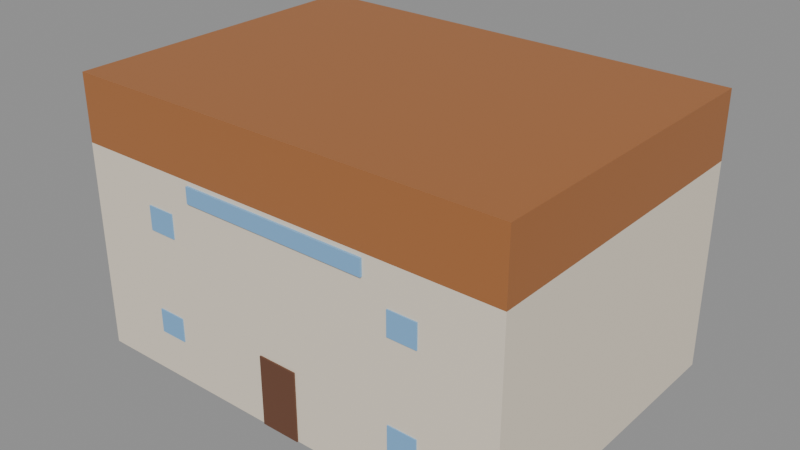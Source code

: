 # Source: gedung_perpus.blend  (saved by Blender 5.3.31; exported with 4.5.12 LTS)
import bpy
from mathutils import Matrix  # noqa: F401  (used for matrix-valued properties, if any)

bpy.ops.wm.read_factory_settings(use_empty=True)
scene = bpy.context.scene
scene.name = 'Scene'

# ---- images (referenced by path relative to the original .blend; pixels are not part of the script)
import os
ASSET_DIR = os.environ.get("B2B_ASSET_DIR", "")  # directory of the original .blend (textures are referenced by path, not embedded)
HERE = os.path.dirname(os.path.abspath(__file__))  # packed textures are extracted next to this script under _unpacked/

def load_image(name, relpath, width, height, colorspace="sRGB"):
    """Load a texture the original file referenced (path relative to the .blend, or extracted next to this script)."""
    p = next((c for c in (os.path.join(HERE, relpath), os.path.join(ASSET_DIR, relpath)) if relpath and os.path.exists(c)), "")
    if p:
        img = bpy.data.images.load(p, check_existing=True)
        img.name = name
    else:  # same state as the original file: an image datablock whose file is absent (Cycles renders it pink)
        img = bpy.data.images.new(name, width, height)
        img.source = "FILE"
        img.filepath = "//" + (relpath or name)
    img.colorspace_settings.name = colorspace
    return img
img_palet_gedung_perpus = load_image('palet_gedung_perpus', '_unpacked/palet_gedung_perpus.ff28adcc.png', 16, 4, 'sRGB')

# ---- materials (node trees are filled in below, after node groups)
mat_palet_gedung_perpus = bpy.data.materials.new('palet_gedung_perpus')

# ---- material node trees
mat_palet_gedung_perpus.use_nodes = True; mat_palet_gedung_perpus.node_tree.nodes.clear()
_N = mat_palet_gedung_perpus.node_tree.nodes; _L = mat_palet_gedung_perpus.node_tree.links
n0 = _N.new('ShaderNodeBsdfPrincipled'); n0.name = 'Principled BSDF'; n0.location = (-200, 100)
n0.inputs[10].default_value = 0.005
n1 = _N.new('ShaderNodeOutputMaterial'); n1.name = 'Material Output'; n1.location = (200, 100)
n2 = _N.new('ShaderNodeTexImage'); n2.name = 'Image Texture'; n2.location = (0, 0)
n2.image = img_palet_gedung_perpus
n2.interpolation = 'Closest'
_L.new(n0.outputs[0], n1.inputs[0])
_L.new(n2.outputs[0], n0.inputs[0])
n1.is_active_output = True

# ---- meshes
me_gedung_perpus = bpy.data.meshes.new('gedung_perpus')
me_gedung_perpus.from_pydata([(-7.0, -5.0, 0.0), (-7.0, -5.0, 6.536), (-7.0, 5.0, 0.0), (-7.0, 5.0, 6.536), (7.0, -5.0, 0.0), (7.0, -5.0, 6.536), (7.0, 5.0, 0.0), (7.0, 5.0, 6.536), (-7.0, -5.0, 6.536), (-7.0, -5.0, 8.6), (-7.0, 5.0, 6.536), (-7.0, 5.0, 8.6), (7.0, -5.0, 6.536), (7.0, -5.0, 8.6), (7.0, 5.0, 6.536), (7.0, 5.0, 8.6), (-0.625, -5.045, 2.384e-07), (-0.625, -5.045, 2.2), (-0.625, -5.0, 2.384e-07), (-0.625, -5.0, 2.2), (0.625, -5.045, 2.384e-07), (0.625, -5.045, 2.2), (0.625, -5.0, 2.384e-07), (0.625, -5.0, 2.2), (-4.65, -5.035, 1.324), (-4.65, -5.035, 2.074), (-4.65, -5.0, 1.324), (-4.65, -5.0, 2.074), (-3.75, -5.035, 1.324), (-3.75, -5.035, 2.074), (-3.75, -5.0, 1.324), (-3.75, -5.0, 2.074), (3.75, -5.035, 1.324), (3.75, -5.035, 2.074), (3.75, -5.0, 1.324), (3.75, -5.0, 2.074), (4.65, -5.035, 1.324), (4.65, -5.035, 2.074), (4.65, -5.0, 1.324), (4.65, -5.0, 2.074), (-4.65, -5.035, 4.592), (-4.65, -5.035, 5.342), (-4.65, -5.0, 4.592), (-4.65, -5.0, 5.342), (-3.75, -5.035, 4.592), (-3.75, -5.035, 5.342), (-3.75, -5.0, 4.592), (-3.75, -5.0, 5.342), (3.75, -5.035, 4.592), (3.75, -5.035, 5.342), (3.75, -5.0, 4.592), (3.75, -5.0, 5.342), (4.65, -5.035, 4.592), (4.65, -5.035, 5.342), (4.65, -5.0, 4.592), (4.65, -5.0, 5.342), (-3.0, -5.07, 5.906), (-3.0, -5.07, 6.406), (-3.0, -5.0, 5.906), (-3.0, -5.0, 6.406), (3.0, -5.07, 5.906), (3.0, -5.07, 6.406), (3.0, -5.0, 5.906), (3.0, -5.0, 6.406)], [], [(0, 1, 3, 2), (2, 3, 7, 6), (6, 7, 5, 4), (4, 5, 1, 0), (2, 6, 4, 0), (7, 3, 1, 5), (8, 9, 11, 10), (10, 11, 15, 14), (14, 15, 13, 12), (12, 13, 9, 8), (10, 14, 12, 8), (15, 11, 9, 13), (16, 17, 19, 18), (18, 19, 23, 22), (22, 23, 21, 20), (20, 21, 17, 16), (18, 22, 20, 16), (23, 19, 17, 21), (24, 25, 27, 26), (26, 27, 31, 30), (30, 31, 29, 28), (28, 29, 25, 24), (26, 30, 28, 24), (31, 27, 25, 29), (32, 33, 35, 34), (34, 35, 39, 38), (38, 39, 37, 36), (36, 37, 33, 32), (34, 38, 36, 32), (39, 35, 33, 37), (40, 41, 43, 42), (42, 43, 47, 46), (46, 47, 45, 44), (44, 45, 41, 40), (42, 46, 44, 40), (47, 43, 41, 45), (48, 49, 51, 50), (50, 51, 55, 54), (54, 55, 53, 52), (52, 53, 49, 48), (50, 54, 52, 48), (55, 51, 49, 53), (56, 57, 59, 58), (58, 59, 63, 62), (62, 63, 61, 60), (60, 61, 57, 56), (58, 62, 60, 56), (63, 59, 57, 61)])
_uv = me_gedung_perpus.uv_layers.new(name='UVMap')
_uv.uv.foreach_set('vector', [0.125, 0.5, 0.125, 0.5, 0.125, 0.5, 0.125, 0.5, 0.125, 0.5, 0.125, 0.5, 0.125, 0.5, 0.125, 0.5, 0.125, 0.5, 0.125, 0.5, 0.125, 0.5, 0.125, 0.5, 0.125, 0.5, 0.125, 0.5, 0.125, 0.5, 0.125, 0.5, 0.125, 0.5, 0.125, 0.5, 0.125, 0.5, 0.125, 0.5, 0.125, 0.5, 0.125, 0.5, 0.125, 0.5, 0.125, 0.5, 0.375, 0.5, 0.375, 0.5, 0.375, 0.5, 0.375, 0.5, 0.375, 0.5, 0.375, 0.5, 0.375, 0.5, 0.375, 0.5, 0.375, 0.5, 0.375, 0.5, 0.375, 0.5, 0.375, 0.5, 0.375, 0.5, 0.375, 0.5, 0.375, 0.5, 0.375, 0.5, 0.375, 0.5, 0.375, 0.5, 0.375, 0.5, 0.375, 0.5, 0.375, 0.5, 0.375, 0.5, 0.375, 0.5, 0.375, 0.5, 0.625, 0.5, 0.625, 0.5, 0.625, 0.5, 0.625, 0.5, 0.625, 0.5, 0.625, 0.5, 0.625, 0.5, 0.625, 0.5, 0.625, 0.5, 0.625, 0.5, 0.625, 0.5, 0.625, 0.5, 0.625, 0.5, 0.625, 0.5, 0.625, 0.5, 0.625, 0.5, 0.625, 0.5, 0.625, 0.5, 0.625, 0.5, 0.625, 0.5, 0.625, 0.5, 0.625, 0.5, 0.625, 0.5, 0.625, 0.5, 0.875, 0.5, 0.875, 0.5, 0.875, 0.5, 0.875, 0.5, 0.875, 0.5, 0.875, 0.5, 0.875, 0.5, 0.875, 0.5, 0.875, 0.5, 0.875, 0.5, 0.875, 0.5, 0.875, 0.5, 0.875, 0.5, 0.875, 0.5, 0.875, 0.5, 0.875, 0.5, 0.875, 0.5, 0.875, 0.5, 0.875, 0.5, 0.875, 0.5, 0.875, 0.5, 0.875, 0.5, 0.875, 0.5, 0.875, 0.5, 0.875, 0.5, 0.875, 0.5, 0.875, 0.5, 0.875, 0.5, 0.875, 0.5, 0.875, 0.5, 0.875, 0.5, 0.875, 0.5, 0.875, 0.5, 0.875, 0.5, 0.875, 0.5, 0.875, 0.5, 0.875, 0.5, 0.875, 0.5, 0.875, 0.5, 0.875, 0.5, 0.875, 0.5, 0.875, 0.5, 0.875, 0.5, 0.875, 0.5, 0.875, 0.5, 0.875, 0.5, 0.875, 0.5, 0.875, 0.5, 0.875, 0.5, 0.875, 0.5, 0.875, 0.5, 0.875, 0.5, 0.875, 0.5, 0.875, 0.5, 0.875, 0.5, 0.875, 0.5, 0.875, 0.5, 0.875, 0.5, 0.875, 0.5, 0.875, 0.5, 0.875, 0.5, 0.875, 0.5, 0.875, 0.5, 0.875, 0.5, 0.875, 0.5, 0.875, 0.5, 0.875, 0.5, 0.875, 0.5, 0.875, 0.5, 0.875, 0.5, 0.875, 0.5, 0.875, 0.5, 0.875, 0.5, 0.875, 0.5, 0.875, 0.5, 0.875, 0.5, 0.875, 0.5, 0.875, 0.5, 0.875, 0.5, 0.875, 0.5, 0.875, 0.5, 0.875, 0.5, 0.875, 0.5, 0.875, 0.5, 0.875, 0.5, 0.875, 0.5, 0.875, 0.5, 0.875, 0.5, 0.875, 0.5, 0.875, 0.5, 0.875, 0.5, 0.875, 0.5, 0.875, 0.5, 0.875, 0.5, 0.875, 0.5, 0.875, 0.5, 0.875, 0.5, 0.875, 0.5, 0.875, 0.5, 0.875, 0.5, 0.875, 0.5, 0.875, 0.5, 0.875, 0.5, 0.875, 0.5, 0.875, 0.5, 0.875, 0.5, 0.875, 0.5, 0.875, 0.5, 0.875, 0.5, 0.875, 0.5, 0.875, 0.5, 0.875, 0.5, 0.875, 0.5, 0.875, 0.5, 0.875, 0.5, 0.875, 0.5, 0.875, 0.5, 0.875, 0.5, 0.875, 0.5, 0.875, 0.5])
me_gedung_perpus.materials.append(mat_palet_gedung_perpus)
me_gedung_perpus.update()

# ---- objects
ob_gedung_perpus = bpy.data.objects.new('gedung_perpus', me_gedung_perpus)

# ---- transforms, parenting, visibility, modifiers, constraints
ob_gedung_perpus.location = (0.0, 0.0, 0.0)

# ---- collection membership
scene.collection.objects.link(ob_gedung_perpus)

# ---- scene / render settings (as saved in the file)
scene.frame_start = 1; scene.frame_end = 250; scene.frame_set(1)
scene.render.engine = 'BLENDER_EEVEE_NEXT'
scene.render.bake_bias = 0.0
scene.render.bake_samples = 0
scene.render.compositor_device = 'GPU'
scene.eevee.use_volume_custom_range = False
scene.eevee.fast_gi_thickness_near = 0.1
scene.eevee.fast_gi_thickness_far = 0.0
scene.eevee.ray_tracing_options.screen_trace_thickness = 0.1
bpy.context.view_layer.update()

# ---- added for rendering (the .blend has no active camera and no usable light): camera, sun + grey world if the file has none
cam_auto = bpy.data.cameras.new('AutoCamera')
cam_auto.lens = 50.0
cam_auto.sensor_width = 36.0
cam_auto.clip_end = 1000.0
ob_auto_camera = bpy.data.objects.new('AutoCamera', cam_auto)
scene.collection.objects.link(ob_auto_camera)
ob_auto_camera.location = (17.8298, -21.4308, 18.5639)
ob_auto_camera.rotation_euler = (1.09748, -7.21219e-08, 0.694738)
scene.camera = ob_auto_camera
light_auto_sun = bpy.data.lights.new('AutoSun', 'SUN')
light_auto_sun.energy = 3.0
light_auto_sun.angle = 0.0523599
ob_auto_sun = bpy.data.objects.new('AutoSun', light_auto_sun)
scene.collection.objects.link(ob_auto_sun)
ob_auto_sun.rotation_euler = (0.872665, 0.174533, 0.523599)
if scene.world is None:
    world_auto = bpy.data.worlds.new('AutoWorld')
    world_auto.color = (0.3, 0.3, 0.3)
    scene.world = world_auto
bpy.context.view_layer.update()
